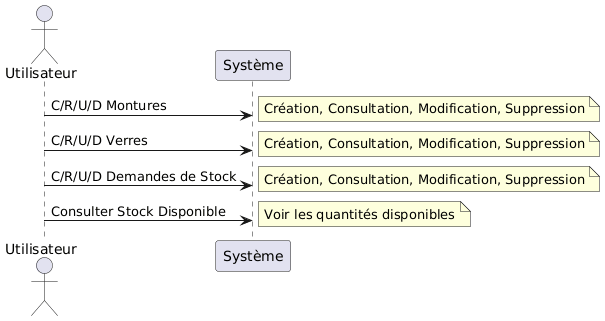

The diagram above was rendered by PlantUML. Its source (embedded in the PNG):
@startuml
actor Utilisateur as User
participant "Système" as System

' --- Gestion des Montures ---
User -> System: C/R/U/D Montures
note right
Création, Consultation, Modification, Suppression
end note

' --- Gestion des Verres ---
User -> System: C/R/U/D Verres
note right
Création, Consultation, Modification, Suppression
end note

' --- Gestion du Stock ---
User -> System: C/R/U/D Demandes de Stock
note right
Création, Consultation, Modification, Suppression
end note

User -> System: Consulter Stock Disponible
note right
Voir les quantités disponibles
end note
@enduml